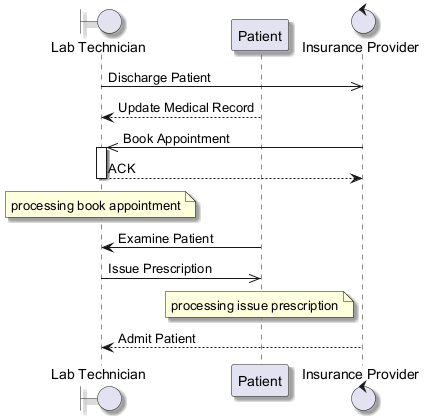

The diagram above was rendered by PlantUML. Its source (embedded in the PNG):
@startuml
skinparam backgroundColor #FFFFFF
skinparam classBackgroundColor #F1F8E9
skinparam classBorderColor #33691E
skinparam shadowing true
boundary "Lab Technician" as LT
participant "Patient" as P
control "Insurance Provider" as IP
LT ->> IP : Discharge Patient
P --> LT : Update Medical Record
IP ->> LT : Book Appointment
activate LT
LT --> IP : ACK
deactivate LT
note over LT : processing book appointment
P -> LT : Examine Patient
LT ->> P : Issue Prescription
note over P : processing issue prescription
IP --> LT : Admit Patient
@enduml